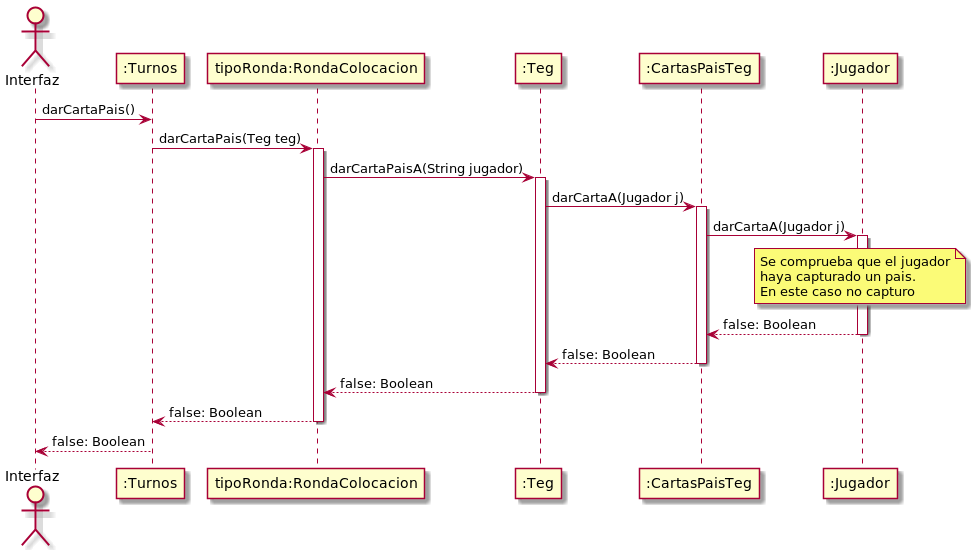

The diagram above was rendered by PlantUML. Its source (embedded in the PNG):
@startuml
'https://plantuml.com/sequence-diagram


actor Interfaz
participant Turnos as ":Turnos"
participant Ronda as "tipoRonda:RondaColocacion"
participant Teg as ":Teg"
participant MazoTeg as ":CartasPaisTeg"
participant Jugador as ":Jugador"

Interfaz -> Turnos: darCartaPais()

Turnos -> Ronda: darCartaPais(Teg teg)
activate Ronda
Ronda -> Teg: darCartaPaisA(String jugador)
activate Teg
Teg -> MazoTeg: darCartaA(Jugador j)
activate MazoTeg
MazoTeg -> Jugador: darCartaA(Jugador j)
activate Jugador
note over Jugador
 Se comprueba que el jugador
 haya capturado un pais.
 En este caso no capturo
end note


'returns
Jugador --> MazoTeg: false: Boolean
deactivate Jugador
MazoTeg --> Teg: false: Boolean
deactivate MazoTeg
Teg --> Ronda: false: Boolean
deactivate Teg
Ronda --> Turnos: false: Boolean
deactivate
Turnos --> Interfaz: false: Boolean


@enduml